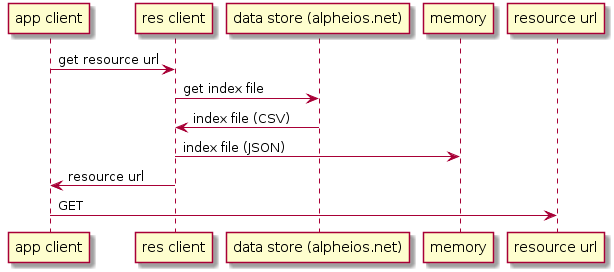

The diagram above was rendered by PlantUML. Its source (embedded in the PNG):
@startuml
"app client" -> "res client": get resource url
"res client" -> "data store (alpheios.net)": get index file
"data store (alpheios.net)" -> "res client" : index file (CSV)
"res client" -> "memory": index file (JSON)
"res client" -> "app client": resource url
"app client" -> "resource url": GET
@enduml